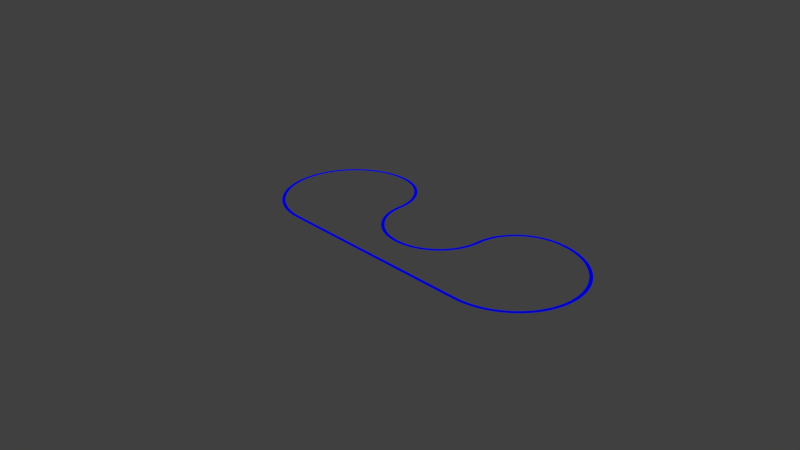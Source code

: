 # Source: racetrack.blend  (saved by Blender 2.79.0; exported with 4.5.12 LTS)
import bpy
from mathutils import Matrix  # noqa: F401  (used for matrix-valued properties, if any)

bpy.ops.wm.read_factory_settings(use_empty=True)
scene = bpy.context.scene
scene.name = 'Scene'

# ---- collections
col_collection_1 = bpy.data.collections.new('Collection 1'); scene.collection.children.link(col_collection_1)

# ---- materials (node trees are filled in below, after node groups)
mat_material_002 = bpy.data.materials.new('Material.002')
mat_material_002.alpha_threshold = 0.0
mat_material_002.use_transparent_shadow = False
mat_material_002.diffuse_color = (0.0, 0.0, 0.8, 1.0)
mat_material_002.roughness = 0.5

# ---- material node trees

# ---- world
world_world = bpy.data.worlds.new('World'); scene.world = world_world
world_world.color = (0.05088, 0.05088, 0.05088)
world_world.use_sun_shadow = False
world_world.sun_shadow_jitter_overblur = 0.0
world_world.cycles.sampling_method = 'MANUAL'

# ---- cameras
cam_camera_001 = bpy.data.cameras.new('Camera.001')
cam_camera_001.clip_end = 100.0
cam_camera_001.lens = 35.0
cam_camera_001.sensor_width = 32.0
cam_camera_001.sensor_height = 18.0
cam_camera_001.dof.focus_distance = 0.0
cam_camera_001.dof.aperture_fstop = 128.0
cam_camera_001.dof.aperture_blades = 6
cam_camera = bpy.data.cameras.new('Camera')
cam_camera.clip_end = 100.0
cam_camera.lens = 35.0
cam_camera.sensor_width = 32.0
cam_camera.sensor_height = 18.0
cam_camera.ortho_scale = 7.314
cam_camera.dof.focus_distance = 0.0
cam_camera.dof.aperture_fstop = 128.0

# ---- meshes
me_plane = bpy.data.meshes.new('Plane')
me_plane.from_pydata([(-0.01, -0.025, 0.0), (0.01, -0.025, 0.0), (-0.01, 0.025, 0.0), (0.01, 0.025, 0.0)], [], [(0, 1, 3, 2)])
me_plane.materials.append(mat_material_002)
me_plane.use_remesh_preserve_volume = False
me_plane.use_remesh_preserve_attributes = False
me_plane.use_mirror_vertex_groups = False
me_plane.update()

# ---- curves / text
cu_beziercurve = bpy.data.curves.new('BezierCurve', 'CURVE')
cu_beziercurve.dimensions = '3D'
_sp = cu_beziercurve.splines.new('BEZIER'); _sp.bezier_points.add(8)
_sp.bezier_points.foreach_set('co', [-1.5, 0.0, 0.0, 1.5, 0.0, 0.0, 2.5, 1.0, 0.0, 1.5, 2.0, 0.0, 0.75, 1.25, 0.0, 0.0, 0.5, 0.0, -0.75, 1.25, 0.0, -1.5, 2.0, 0.0, -2.5, 1.0, 4.541e-15])
_sp.bezier_points.foreach_set('handle_left', [-2.053, 0.0, 0.0, 0.947, 0.0, 0.0, 2.5, 0.447, 0.0, 2.053, 2.0, 0.0, 0.75, 1.665, 0.0, 0.4148, 0.5, 0.0, -0.75, 0.8353, 1.872e-08, -1.085, 2.0, 4.481e-11, -2.5, 1.553, 1.595e-08])
_sp.bezier_points.foreach_set('handle_right', [-0.947, 0.0, 0.0, 2.053, 0.0, 0.0, 2.5, 1.553, 0.0, 1.085, 2.0, 0.0, 0.75, 0.8353, 0.0, -0.4148, 0.5, 0.0, -0.75, 1.665, -1.872e-08, -2.053, 2.0, -5.975e-11, -2.5, 0.447, -1.595e-08])
for _p, _l, _r in zip(_sp.bezier_points, ['ALIGNED', 'ALIGNED', 'ALIGNED', 'ALIGNED', 'ALIGNED', 'ALIGNED', 'ALIGNED', 'ALIGNED', 'ALIGNED'], ['ALIGNED', 'ALIGNED', 'ALIGNED', 'ALIGNED', 'ALIGNED', 'ALIGNED', 'ALIGNED', 'ALIGNED', 'ALIGNED']): _p.handle_left_type = _l; _p.handle_right_type = _r
_sp.order_u = 0
_sp.order_v = 0
_sp.resolution_u = 300
_sp.use_cyclic_u = True
cu_beziercurve.use_path = True
cu_beziercurve.use_path_clamp = True
cu_beziercurve.bevel_resolution = 0
cu_beziercurve.resolution_u = 300
cu_beziercurve.fill_mode = 'HALF'

# ---- objects
ob_beziercurve = bpy.data.objects.new('BezierCurve', cu_beziercurve)
ob_plane = bpy.data.objects.new('Plane', me_plane)
ob_camera_001 = bpy.data.objects.new('Camera.001', cam_camera_001)
ob_camera = bpy.data.objects.new('Camera', cam_camera)

# ---- transforms, parenting, visibility, modifiers, constraints
ob_beziercurve.location = (0.0, 0.0, 0.0)
ob_beziercurve.lineart.crease_threshold = 0.0
ob_plane.location = (0.0, 0.0, 0.0)
ob_plane.lineart.crease_threshold = 0.0
_m = ob_plane.modifiers.new('Array', 'ARRAY')
_m.fit_type = 'FIT_CURVE'
_m.curve = ob_beziercurve
_m.constant_offset_displace = (0.0, 0.0, 0.0)
_m.use_merge_vertices = True
_m.use_merge_vertices_cap = True
_m = ob_plane.modifiers.new('Curve', 'CURVE')
_m.object = ob_beziercurve
ob_camera_001.location = (7.481, -6.508, 5.344)
ob_camera_001.rotation_euler = (1.109, 4.011e-09, 0.8149)
ob_camera_001.lineart.crease_threshold = 0.0
ob_camera.location = (7.481, -6.508, 5.344)
ob_camera.rotation_euler = (1.109, 0.0, 0.8149)
ob_camera.lock_rotations_4d = False
ob_camera.empty_display_type = 'ARROWS'
ob_camera.color = (0.0, 0.0, 0.0, 0.0)
ob_camera.display_type = 'WIRE'
ob_camera.lineart.crease_threshold = 0.0

# ---- collection membership
col_collection_1.objects.link(ob_beziercurve)
col_collection_1.objects.link(ob_plane)
col_collection_1.objects.link(ob_camera_001)
col_collection_1.objects.link(ob_camera)

# ---- scene / render settings (as saved in the file)
scene.camera = ob_camera
scene.frame_start = 1; scene.frame_end = 250; scene.frame_set(1)
scene.render.engine = 'BLENDER_EEVEE_NEXT'
scene.render.resolution_percentage = 50
scene.render.dither_intensity = 0.0
scene.cycles.use_denoising = False
scene.cycles.samples = 128
scene.cycles.sampling_pattern = 'TABULATED_SOBOL'
scene.cycles.use_adaptive_sampling = False
scene.cycles.use_light_tree = False
scene.cycles.blur_glossy = 0.0
scene.cycles.sample_clamp_indirect = 0.0
scene.view_settings.view_transform = 'Standard'
bpy.context.view_layer.update()

# ---- added for rendering (the .blend has no usable light): sun
light_auto_sun = bpy.data.lights.new('AutoSun', 'SUN')
light_auto_sun.energy = 3.0
light_auto_sun.angle = 0.0523599
ob_auto_sun = bpy.data.objects.new('AutoSun', light_auto_sun)
scene.collection.objects.link(ob_auto_sun)
ob_auto_sun.rotation_euler = (0.872665, 0.174533, 0.523599)
bpy.context.view_layer.update()
